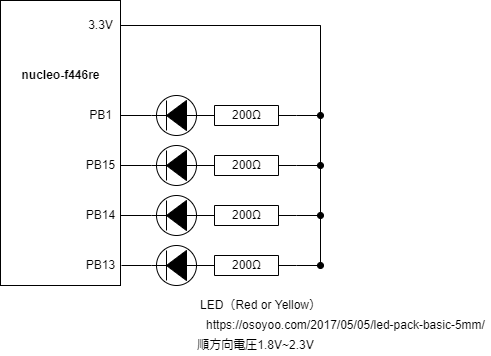

The diagram above was exported from draw.io. Its source (the exported page's mxGraphModel, read from the mxfile embedded in the PNG):
<mxGraphModel dx="1074" dy="482" grid="1" gridSize="10" guides="1" tooltips="1" connect="1" arrows="1" fold="1" page="1" pageScale="1" pageWidth="827" pageHeight="1169" math="0" shadow="0">
  <root>
    <mxCell id="0" />
    <mxCell id="1" parent="0" />
    <mxCell id="11" value="" style="group" parent="1" vertex="1" connectable="0">
      <mxGeometry x="100" y="25" width="130" height="285" as="geometry" />
    </mxCell>
    <mxCell id="6" value="" style="rounded=0;whiteSpace=wrap;html=1;" parent="11" vertex="1">
      <mxGeometry width="120" height="285" as="geometry" />
    </mxCell>
    <mxCell id="22" value="3.3V" style="text;html=1;align=center;verticalAlign=middle;resizable=0;points=[];autosize=1;strokeColor=none;fillColor=none;" parent="11" vertex="1">
      <mxGeometry x="80" y="14.99695652173913" width="40" height="20" as="geometry" />
    </mxCell>
    <mxCell id="23" value="nucleo-f446re" style="text;html=1;align=center;verticalAlign=middle;resizable=0;points=[];autosize=1;strokeColor=none;fillColor=none;fontStyle=1" parent="11" vertex="1">
      <mxGeometry x="15" y="64.99869565217391" width="90" height="20" as="geometry" />
    </mxCell>
    <mxCell id="27" value="PB1" style="text;html=1;align=center;verticalAlign=middle;resizable=0;points=[];autosize=1;strokeColor=none;fillColor=none;" parent="11" vertex="1">
      <mxGeometry x="80" y="105.00130434782609" width="40" height="20" as="geometry" />
    </mxCell>
    <mxCell id="28" value="PB15" style="text;html=1;align=center;verticalAlign=middle;resizable=0;points=[];autosize=1;strokeColor=none;fillColor=none;" vertex="1" parent="11">
      <mxGeometry x="80" y="154.99521739130435" width="40" height="20" as="geometry" />
    </mxCell>
    <mxCell id="29" value="PB14" style="text;html=1;align=center;verticalAlign=middle;resizable=0;points=[];autosize=1;strokeColor=none;fillColor=none;" vertex="1" parent="11">
      <mxGeometry x="80" y="204.99521739130435" width="40" height="20" as="geometry" />
    </mxCell>
    <mxCell id="30" value="PB13" style="text;html=1;align=center;verticalAlign=middle;resizable=0;points=[];autosize=1;strokeColor=none;fillColor=none;" vertex="1" parent="11">
      <mxGeometry x="80" y="254.99521739130432" width="40" height="20" as="geometry" />
    </mxCell>
    <mxCell id="20" value="LED（Red or Yellow）" style="text;html=1;align=center;verticalAlign=middle;resizable=0;points=[];autosize=1;strokeColor=none;fillColor=none;" parent="1" vertex="1">
      <mxGeometry x="290" y="320" width="140" height="20" as="geometry" />
    </mxCell>
    <mxCell id="24" value="https://osoyoo.com/2017/05/05/led-pack-basic-5mm/" style="text;html=1;align=center;verticalAlign=middle;resizable=0;points=[];autosize=1;strokeColor=none;fillColor=none;" parent="1" vertex="1">
      <mxGeometry x="300" y="340" width="290" height="20" as="geometry" />
    </mxCell>
    <mxCell id="26" value="順方向電圧1.8V~2.3V" style="text;html=1;align=center;verticalAlign=middle;resizable=0;points=[];autosize=1;strokeColor=none;fillColor=none;" parent="1" vertex="1">
      <mxGeometry x="290" y="360" width="130" height="20" as="geometry" />
    </mxCell>
    <mxCell id="36" style="edgeStyle=none;html=1;endArrow=none;endFill=0;rounded=0;" edge="1" parent="1" source="22">
      <mxGeometry relative="1" as="geometry">
        <mxPoint x="420" y="50" as="targetPoint" />
        <Array as="points">
          <mxPoint x="420" y="50" />
          <mxPoint x="420" y="290" />
        </Array>
      </mxGeometry>
    </mxCell>
    <mxCell id="90" value="" style="group" vertex="1" connectable="0" parent="1">
      <mxGeometry x="215" y="120" width="205" height="40" as="geometry" />
    </mxCell>
    <mxCell id="81" value="" style="group" vertex="1" connectable="0" parent="90">
      <mxGeometry width="205" height="40" as="geometry" />
    </mxCell>
    <mxCell id="72" value="" style="group" vertex="1" connectable="0" parent="81">
      <mxGeometry width="205" height="40" as="geometry" />
    </mxCell>
    <mxCell id="51" value="" style="group" vertex="1" connectable="0" parent="72">
      <mxGeometry width="200" height="40" as="geometry" />
    </mxCell>
    <mxCell id="3" value="" style="pointerEvents=1;fillColor=strokeColor;verticalLabelPosition=bottom;shadow=0;dashed=0;align=center;html=1;verticalAlign=top;shape=mxgraph.electrical.diodes.tunnel_diode_2;rotation=90;direction=south;" parent="51" vertex="1">
      <mxGeometry x="41" y="-5" width="40" height="50" as="geometry" />
    </mxCell>
    <mxCell id="70" style="edgeStyle=none;rounded=0;html=1;endArrow=oval;endFill=1;" edge="1" parent="72" source="9">
      <mxGeometry relative="1" as="geometry">
        <mxPoint x="205" y="20" as="targetPoint" />
      </mxGeometry>
    </mxCell>
    <mxCell id="49" value="" style="group" vertex="1" connectable="0" parent="72">
      <mxGeometry x="81" y="10" width="100" height="20" as="geometry" />
    </mxCell>
    <mxCell id="9" value="" style="pointerEvents=1;verticalLabelPosition=bottom;shadow=0;dashed=0;align=center;html=1;verticalAlign=top;shape=mxgraph.electrical.resistors.resistor_1;rotation=90;direction=south;" parent="49" vertex="1">
      <mxGeometry x="40" y="-40" width="20" height="100" as="geometry" />
    </mxCell>
    <mxCell id="21" value="200Ω" style="text;html=1;align=center;verticalAlign=middle;resizable=0;points=[];autosize=1;strokeColor=none;fillColor=none;" parent="49" vertex="1">
      <mxGeometry x="30" width="40" height="20" as="geometry" />
    </mxCell>
    <mxCell id="102" style="edgeStyle=none;rounded=0;html=1;entryX=1;entryY=0.5;entryDx=0;entryDy=0;entryPerimeter=0;endArrow=none;endFill=0;" edge="1" parent="1" source="27" target="3">
      <mxGeometry relative="1" as="geometry" />
    </mxCell>
    <mxCell id="103" value="" style="group" vertex="1" connectable="0" parent="1">
      <mxGeometry x="215" y="170" width="205" height="40" as="geometry" />
    </mxCell>
    <mxCell id="104" value="" style="group" vertex="1" connectable="0" parent="103">
      <mxGeometry width="205" height="40" as="geometry" />
    </mxCell>
    <mxCell id="105" value="" style="group" vertex="1" connectable="0" parent="104">
      <mxGeometry width="205" height="40" as="geometry" />
    </mxCell>
    <mxCell id="106" value="" style="group" vertex="1" connectable="0" parent="105">
      <mxGeometry width="200" height="40" as="geometry" />
    </mxCell>
    <mxCell id="107" value="" style="pointerEvents=1;fillColor=strokeColor;verticalLabelPosition=bottom;shadow=0;dashed=0;align=center;html=1;verticalAlign=top;shape=mxgraph.electrical.diodes.tunnel_diode_2;rotation=90;direction=south;" vertex="1" parent="106">
      <mxGeometry x="41" y="-5" width="40" height="50" as="geometry" />
    </mxCell>
    <mxCell id="108" style="edgeStyle=none;rounded=0;html=1;endArrow=oval;endFill=1;" edge="1" parent="105" source="110">
      <mxGeometry relative="1" as="geometry">
        <mxPoint x="205" y="20" as="targetPoint" />
      </mxGeometry>
    </mxCell>
    <mxCell id="109" value="" style="group" vertex="1" connectable="0" parent="105">
      <mxGeometry x="81" y="10" width="100" height="20" as="geometry" />
    </mxCell>
    <mxCell id="110" value="" style="pointerEvents=1;verticalLabelPosition=bottom;shadow=0;dashed=0;align=center;html=1;verticalAlign=top;shape=mxgraph.electrical.resistors.resistor_1;rotation=90;direction=south;" vertex="1" parent="109">
      <mxGeometry x="40" y="-40" width="20" height="100" as="geometry" />
    </mxCell>
    <mxCell id="111" value="200Ω" style="text;html=1;align=center;verticalAlign=middle;resizable=0;points=[];autosize=1;strokeColor=none;fillColor=none;" vertex="1" parent="109">
      <mxGeometry x="30" width="40" height="20" as="geometry" />
    </mxCell>
    <mxCell id="112" value="" style="group" vertex="1" connectable="0" parent="1">
      <mxGeometry x="215" y="220" width="205" height="40" as="geometry" />
    </mxCell>
    <mxCell id="113" value="" style="group" vertex="1" connectable="0" parent="112">
      <mxGeometry width="205" height="40" as="geometry" />
    </mxCell>
    <mxCell id="114" value="" style="group" vertex="1" connectable="0" parent="113">
      <mxGeometry width="205" height="40" as="geometry" />
    </mxCell>
    <mxCell id="115" value="" style="group" vertex="1" connectable="0" parent="114">
      <mxGeometry width="200" height="40" as="geometry" />
    </mxCell>
    <mxCell id="116" value="" style="pointerEvents=1;fillColor=strokeColor;verticalLabelPosition=bottom;shadow=0;dashed=0;align=center;html=1;verticalAlign=top;shape=mxgraph.electrical.diodes.tunnel_diode_2;rotation=90;direction=south;" vertex="1" parent="115">
      <mxGeometry x="41" y="-5" width="40" height="50" as="geometry" />
    </mxCell>
    <mxCell id="117" style="edgeStyle=none;rounded=0;html=1;endArrow=oval;endFill=1;" edge="1" parent="114" source="119">
      <mxGeometry relative="1" as="geometry">
        <mxPoint x="205" y="20" as="targetPoint" />
      </mxGeometry>
    </mxCell>
    <mxCell id="118" value="" style="group" vertex="1" connectable="0" parent="114">
      <mxGeometry x="81" y="10" width="100" height="20" as="geometry" />
    </mxCell>
    <mxCell id="119" value="" style="pointerEvents=1;verticalLabelPosition=bottom;shadow=0;dashed=0;align=center;html=1;verticalAlign=top;shape=mxgraph.electrical.resistors.resistor_1;rotation=90;direction=south;" vertex="1" parent="118">
      <mxGeometry x="40" y="-40" width="20" height="100" as="geometry" />
    </mxCell>
    <mxCell id="120" value="200Ω" style="text;html=1;align=center;verticalAlign=middle;resizable=0;points=[];autosize=1;strokeColor=none;fillColor=none;" vertex="1" parent="118">
      <mxGeometry x="30" width="40" height="20" as="geometry" />
    </mxCell>
    <mxCell id="121" value="" style="group" vertex="1" connectable="0" parent="1">
      <mxGeometry x="215" y="270" width="205" height="40" as="geometry" />
    </mxCell>
    <mxCell id="122" value="" style="group" vertex="1" connectable="0" parent="121">
      <mxGeometry width="205" height="40" as="geometry" />
    </mxCell>
    <mxCell id="123" value="" style="group" vertex="1" connectable="0" parent="122">
      <mxGeometry width="205" height="40" as="geometry" />
    </mxCell>
    <mxCell id="124" value="" style="group" vertex="1" connectable="0" parent="123">
      <mxGeometry width="200" height="40" as="geometry" />
    </mxCell>
    <mxCell id="125" value="" style="pointerEvents=1;fillColor=strokeColor;verticalLabelPosition=bottom;shadow=0;dashed=0;align=center;html=1;verticalAlign=top;shape=mxgraph.electrical.diodes.tunnel_diode_2;rotation=90;direction=south;" vertex="1" parent="124">
      <mxGeometry x="41" y="-5" width="40" height="50" as="geometry" />
    </mxCell>
    <mxCell id="126" style="edgeStyle=none;rounded=0;html=1;endArrow=oval;endFill=1;" edge="1" parent="123" source="128">
      <mxGeometry relative="1" as="geometry">
        <mxPoint x="205" y="20" as="targetPoint" />
      </mxGeometry>
    </mxCell>
    <mxCell id="127" value="" style="group" vertex="1" connectable="0" parent="123">
      <mxGeometry x="81" y="10" width="100" height="20" as="geometry" />
    </mxCell>
    <mxCell id="128" value="" style="pointerEvents=1;verticalLabelPosition=bottom;shadow=0;dashed=0;align=center;html=1;verticalAlign=top;shape=mxgraph.electrical.resistors.resistor_1;rotation=90;direction=south;" vertex="1" parent="127">
      <mxGeometry x="40" y="-40" width="20" height="100" as="geometry" />
    </mxCell>
    <mxCell id="129" value="200Ω" style="text;html=1;align=center;verticalAlign=middle;resizable=0;points=[];autosize=1;strokeColor=none;fillColor=none;" vertex="1" parent="127">
      <mxGeometry x="30" width="40" height="20" as="geometry" />
    </mxCell>
    <mxCell id="130" style="edgeStyle=none;rounded=0;html=1;exitX=1;exitY=0.5;exitDx=0;exitDy=0;exitPerimeter=0;entryX=1;entryY=0.5;entryDx=0;entryDy=0;entryPerimeter=0;endArrow=none;endFill=0;" edge="1" parent="1" source="107" target="28">
      <mxGeometry relative="1" as="geometry" />
    </mxCell>
    <mxCell id="131" style="edgeStyle=none;rounded=0;html=1;exitX=1;exitY=0.5;exitDx=0;exitDy=0;exitPerimeter=0;endArrow=none;endFill=0;" edge="1" parent="1" source="116">
      <mxGeometry relative="1" as="geometry">
        <mxPoint x="220" y="240" as="targetPoint" />
      </mxGeometry>
    </mxCell>
    <mxCell id="132" style="edgeStyle=none;rounded=0;html=1;exitX=1;exitY=0.5;exitDx=0;exitDy=0;exitPerimeter=0;entryX=1.025;entryY=0.5;entryDx=0;entryDy=0;entryPerimeter=0;endArrow=none;endFill=0;" edge="1" parent="1" source="125" target="30">
      <mxGeometry relative="1" as="geometry" />
    </mxCell>
  </root>
</mxGraphModel>